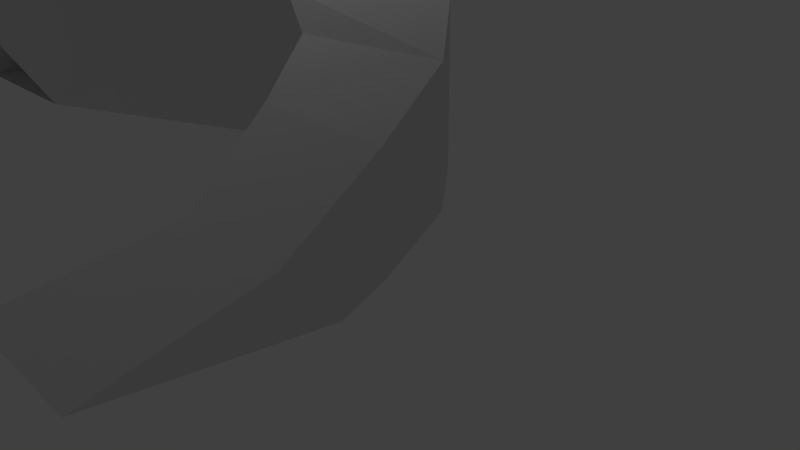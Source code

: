 # Source: spiral2.blend  (saved by Blender 2.73.0; exported with 4.5.12 LTS)
import bpy
from mathutils import Matrix  # noqa: F401  (used for matrix-valued properties, if any)

bpy.ops.wm.read_factory_settings(use_empty=True)
scene = bpy.context.scene
scene.name = 'Scene'

# ---- collections
col_collection_1 = bpy.data.collections.new('Collection 1'); scene.collection.children.link(col_collection_1)

# ---- materials (node trees are filled in below, after node groups)
mat_material_003 = bpy.data.materials.new('Material.003')
mat_material_003.alpha_threshold = 0.0
mat_material_003.use_transparent_shadow = False
mat_material_003.roughness = 0.5
mat_material_003.line_color = (0.0, 0.0, 0.0, 1.0)
mat_material_002 = bpy.data.materials.new('Material.002')
mat_material_002.alpha_threshold = 0.0
mat_material_002.use_transparent_shadow = False
mat_material_002.roughness = 0.5
mat_material_002.line_color = (0.0, 0.0, 0.0, 1.0)
mat_material_004 = bpy.data.materials.new('Material.004')
mat_material_004.alpha_threshold = 0.0
mat_material_004.use_transparent_shadow = False
mat_material_004.roughness = 0.5
mat_material_004.line_color = (0.0, 0.0, 0.0, 1.0)

# ---- material node trees

# ---- world
world_world = bpy.data.worlds.new('World'); scene.world = world_world
world_world.color = (0.05088, 0.05088, 0.05088)
world_world.use_sun_shadow = False
world_world.sun_shadow_jitter_overblur = 0.0
world_world.cycles.sampling_method = 'MANUAL'
world_world.cycles.sample_map_resolution = 256

# ---- cameras
cam_camera = bpy.data.cameras.new('Camera')
cam_camera.clip_end = 100.0
cam_camera.lens = 35.0
cam_camera.sensor_width = 32.0
cam_camera.sensor_height = 18.0
cam_camera.ortho_scale = 7.314
cam_camera.dof.focus_distance = 0.0
cam_camera.dof.aperture_fstop = 128.0

# ---- lights
light_lamp = bpy.data.lights.new('Lamp', 'POINT')
light_lamp.transmission_factor = 0.0
light_lamp.cutoff_distance = 30.0
light_lamp.energy = 100.0
light_lamp.shadow_buffer_clip_start = 1.001
light_lamp.shadow_soft_size = 0.1
light_lamp.shadow_maximum_resolution = 0.006
light_lamp.use_absolute_resolution = True
light_lamp.cycles.use_multiple_importance_sampling = False

# ---- meshes
me_cube_003 = bpy.data.meshes.new('Cube.003')
me_cube_003.from_pydata([(0.4147, 13.95, 6.211), (-14.1, 7.012, 2.568), (-14.1, 6.166, 23.85), (-13.4, 6.824, 2.568), (-13.82, 6.091, 23.85), (-12.88, 6.308, 2.568), (-13.61, 5.885, 23.85), (-12.69, 5.604, 2.568), (-13.54, 5.604, 23.85), (-12.88, 4.9, 2.568), (-13.61, 5.324, 23.85), (-13.4, 4.385, 2.568), (-13.82, 5.118, 23.85), (-14.1, 4.196, 2.568), (-14.1, 5.043, 23.85), (-14.8, 4.385, 2.568), (-14.38, 5.118, 23.85), (-15.32, 4.9, 2.568), (-14.59, 5.324, 23.85), (-15.51, 5.604, 2.568), (-14.66, 5.604, 23.85), (-15.32, 6.308, 2.568), (-14.59, 5.885, 23.85), (-14.8, 6.824, 2.568), (-14.38, 6.091, 23.85), (-14.1, 4.865, 19.39), (-14.1, 4.899, 20.24), (-13.74, 4.973, 19.65), (-14.46, 4.975, 19.71), (-14.1, 4.865, 19.39), (-14.1, 4.899, 20.24), (-13.87, 1.709, 19.68), (-14.33, 1.71, 19.72), (-14.1, 1.64, 19.52), (-14.1, 1.661, 20.06), (-14.87, 5.604, 17.34), (-14.93, 5.604, 16.22), (-14.8, 5.118, 16.56), (-14.8, 6.116, 16.63), (-19.38, 4.914, 16.64), (-19.38, 4.443, 16.6), (-19.42, 4.679, 17.0), (-19.46, 4.679, 16.4), (-13.23, 6.109, 13.03), (-13.18, 6.137, 11.05), (-14.09, 6.504, 11.85), (-13.05, 5.283, 11.66), (-7.231, 9.568, 12.2), (-7.206, 9.582, 11.41), (-7.501, 9.77, 11.82), (-7.139, 9.219, 11.72), (-14.1, 6.21, 22.58), (-14.1, 6.25, 21.86), (-14.35, 6.163, 22.16), (-13.86, 6.148, 22.2), (-14.48, 7.639, 22.48), (-14.48, 7.658, 22.06), (-14.6, 7.616, 22.2), (-14.36, 7.609, 22.22), (-10.16, 9.867, 3.099), (-13.02, 11.85, 3.099), (-15.04, 11.86, 3.099), (-17.76, 9.955, 3.099), (-1.624, -2.497, -1.0), (-4.477, -2.497, -1.0), (-0.9463, 0.1134, 0.1235), (-3.043, 0.1134, 0.1235), (-1.307, 2.162, 1.075), (-3.951, 2.162, 1.075), (-2.252, 4.296, 1.625), (-5.141, 3.833, 1.614), (-3.723, 5.98, 2.106), (-1.307, 2.162, -0.9758), (-2.941, 2.162, -0.9758), (-0.9463, 1.052, -1.0), (-2.477, 1.052, -1.0), (-6.222, 4.337, 2.17), (-4.88, 6.748, 2.473), (-6.534, 6.998, 2.697), (-7.176, 4.497, 2.445), (-8.643, 4.13, 3.023), (-8.639, 7.275, 3.096), (-2.252, 4.296, -0.9101), (-3.918, 3.833, -0.9213), (-6.534, 6.998, -1.024), (-7.176, 4.838, -1.067), (-4.88, 6.748, -0.9917), (-3.723, 5.98, -1.067), (-5.607, 4.634, -1.03), (-10.15, 1.515, 3.023), (-13.0, -0.1238, 3.023), (-15.03, -0.4809, 3.023), (-17.74, 1.427, 3.023), (-27.49, 10.65, -1.041), (-26.76, 13.85, -1.041), (-24.56, 14.2, -1.041), (-25.51, 10.3, -1.041), (-27.49, 11.59, 0.08263), (-24.89, 11.59, 0.08263), (-27.13, 9.538, 1.034), (-24.53, 9.538, 1.034), (-26.18, 7.405, 1.584), (-23.55, 7.867, 1.573), (-25.01, 5.721, 2.065), (-27.13, 9.538, -1.017), (-24.53, 9.538, -1.017), (-22.22, 7.214, 2.129), (-23.28, 4.952, 2.432), (-21.62, 4.703, 2.656), (-20.98, 7.149, 2.404), (-19.51, 7.389, 2.982), (-19.52, 4.483, 3.055), (-26.18, 7.405, -0.951), (-23.55, 7.867, -0.9622), (-23.44, 7.067, -1.07), (-21.62, 4.355, -0.9664), (-20.98, 6.81, -1.108), (-23.28, 4.605, -1.033), (-24.71, 5.373, -1.108), (-21.86, 7.067, -1.07), (-12.46, 2.229, -0.9968), (-15.55, 2.068, -0.9264), (-12.9, 8.712, -0.9679), (-15.98, 8.551, -1.051), (-10.16, 9.868, 2.983), (-13.02, 11.85, 2.983), (-15.04, 11.86, 2.983), (-17.76, 9.956, 2.983), (-8.643, 4.13, 2.907), (-8.639, 7.276, 2.98), (-10.14, 1.516, 2.907), (-13.0, -0.123, 2.907), (-15.03, -0.4801, 2.907), (-17.74, 1.428, 2.907), (-19.51, 7.39, 2.866), (-19.52, 4.484, 2.939)], [(113, 114), (106, 114), (119, 114)], [(123, 121, 115, 116), (84, 85, 120, 122), (121, 120, 122, 123), (1, 52, 51, 2, 4, 54, 45, 3), (3, 45, 54, 4, 6, 43, 44, 5), (5, 44, 43, 6, 8, 46, 7), (7, 46, 8, 10, 9), (9, 10, 12, 27, 11), (11, 27, 12, 14, 26, 25, 13), (13, 25, 26, 14, 16, 28, 15), (15, 28, 16, 18, 37, 17), (17, 37, 18, 20, 35, 36, 19), (19, 36, 35, 20, 22, 38, 21), (4, 2, 24, 22, 20, 18, 16, 14, 12, 10, 8, 6), (23, 53, 24, 2, 51, 52, 1), (21, 38, 22, 24, 53, 23), (1, 3, 5, 7, 9, 11, 13, 15, 17, 19, 21, 23), (26, 25, 29, 30), (32, 34, 30, 28), (33, 31, 34, 32), (31, 27, 30, 34), (31, 33, 25, 27), (32, 28, 29, 33), (37, 40, 42, 36), (37, 35, 41, 40), (38, 39, 41, 35), (42, 40, 41, 39), (38, 36, 42, 39), (45, 49, 48, 44), (45, 43, 47, 49), (46, 50, 47, 43), (46, 44, 48, 50), (43, 44, 48, 47), (54, 58, 55, 51), (54, 52, 56, 58), (53, 57, 56, 52), (53, 51, 55, 57), (52, 51, 55, 56), (64, 63, 65, 66), (66, 75, 64), (68, 67, 72, 73), (63, 74, 65), (74, 75, 73, 72), (71, 77, 76), (69, 71, 76, 70), (79, 76, 77, 78), (81, 80, 79, 78), (82, 72, 73, 83), (104, 93, 96, 105), (82, 83, 88, 87), (108, 115, 116, 109), (86, 87, 88), (76, 88, 86, 77), (71, 87, 86, 77), (77, 86, 84, 78), (76, 79, 85, 88), (78, 84, 85, 79), (93, 94, 95, 96), (94, 93, 97), (96, 95, 98), (95, 94, 97, 98), (97, 93, 96, 98), (103, 101, 112, 118), (97, 99, 100, 98), (100, 99, 104, 105), (104, 99, 97, 93), (101, 99, 104, 112), (103, 107, 106), (101, 103, 106, 102), (109, 106, 107, 108), (111, 110, 109, 108), (112, 104, 105, 113), (113, 102, 106, 119), (101, 102, 100, 99), (119, 116, 115, 117), (117, 118, 119), (106, 119, 117, 107), (103, 118, 117, 107), (107, 117, 115, 108), (106, 109, 116, 119), (88, 85, 84, 86), (61, 91, 121, 123), (91, 92, 121), (90, 120, 89), (85, 79, 80, 89, 120), (121, 92, 111, 108, 115), (60, 59, 122), (62, 61, 123), (78, 84, 122, 59, 81), (62, 123, 116, 109, 110), (60, 122, 120, 90), (110, 134, 135, 111), (91, 132, 131, 90), (60, 125, 126, 61), (68, 67, 69, 70), (67, 68, 66, 65), (66, 68, 73, 75), (65, 74, 72, 67), (69, 67, 72, 82), (68, 70, 83, 73), (70, 76, 88, 83), (74, 63, 64, 75), (69, 82, 87, 71), (105, 96, 98, 100), (105, 100, 102, 113), (127, 126, 132, 133, 135, 134), (125, 124, 129, 128, 130, 131), (132, 126, 125, 131), (81, 129, 124, 59), (62, 127, 134, 110), (111, 135, 133, 92), (92, 133, 132, 91), (90, 131, 130, 89), (89, 130, 128, 80), (80, 128, 129, 81), (61, 126, 127, 62), (59, 124, 125, 60), (60, 61, 91, 90), (91, 61, 62, 110, 111, 92), (81, 59, 60, 90, 89, 80), (112, 113, 119, 118)])
me_cube_003.polygons.foreach_set('material_index', [0, 0, 0, 0, 0, 0, 0, 0, 0, 0, 0, 0, 0, 0, 0, 0, 0, 0, 0, 0, 0, 0, 0, 0, 0, 0, 0, 0, 0, 0, 0, 0, 0, 0, 0, 0, 0, 0, 0, 0, 0, 0, 0, 0, 0, 0, 0, 0, 0, 0, 0, 0, 0, 0, 0, 0, 0, 2, 2, 2, 2, 2, 0, 0, 2, 0, 0, 2, 2, 2, 2, 2, 0, 0, 0, 2, 2, 2, 2, 2, 0, 0, 0, 0, 0, 0, 0, 0, 0, 0, 0, 2, 0, 0, 0, 0, 0, 0, 0, 0, 0, 0, 0, 0, 0, 0, 0, 0, 0, 0, 0, 0, 0, 0, 0, 0, 0, 0, 0, 0, 0])
me_cube_003.materials.append(mat_material_003)
me_cube_003.materials.append(mat_material_002)
me_cube_003.materials.append(mat_material_004)
me_cube_003.use_remesh_preserve_volume = False
me_cube_003.use_remesh_preserve_attributes = False
me_cube_003.use_mirror_x = True
me_cube_003.update()

# ---- objects
ob_lamp = bpy.data.objects.new('Lamp', light_lamp)
ob_camera = bpy.data.objects.new('Camera', cam_camera)
ob_cube_000 = bpy.data.objects.new('Cube.000', me_cube_003)

# ---- transforms, parenting, visibility, modifiers, constraints
ob_lamp.location = (-7.243, 3.96, 7.817)
ob_lamp.rotation_euler = (0.6503, 0.05522, 1.866)
ob_lamp.lock_rotations_4d = False
ob_lamp.empty_display_type = 'ARROWS'
ob_lamp.color = (0.0, 0.0, 0.0, 0.0)
ob_lamp.lineart.crease_threshold = 0.0
ob_camera.location = (7.481, -6.508, 5.344)
ob_camera.rotation_euler = (1.109, 0.01082, 0.8149)
ob_camera.lock_rotations_4d = False
ob_camera.empty_display_type = 'ARROWS'
ob_camera.color = (0.0, 0.0, 0.0, 0.0)
ob_camera.display_type = 'WIRE'
ob_camera.lineart.crease_threshold = 0.0
ob_cube_000.location = (0.6953, -1.435, 0.02872)
ob_cube_000.lock_rotations_4d = False
ob_cube_000.empty_display_type = 'ARROWS'
ob_cube_000.lineart.crease_threshold = 0.0
ob_cube_000.use_mesh_mirror_x = True

# ---- collection membership
col_collection_1.objects.link(ob_lamp)
col_collection_1.objects.link(ob_camera)
col_collection_1.objects.link(ob_cube_000)

# ---- scene / render settings (as saved in the file)
scene.camera = ob_camera
scene.frame_start = 1; scene.frame_end = 250; scene.frame_set(1)
scene.render.engine = 'BLENDER_EEVEE_NEXT'
scene.render.resolution_percentage = 50
scene.render.dither_intensity = 0.0
scene.cycles.use_denoising = False
scene.cycles.samples = 10
scene.cycles.sampling_pattern = 'TABULATED_SOBOL'
scene.cycles.light_sampling_threshold = 0.0
scene.cycles.use_adaptive_sampling = False
scene.cycles.use_light_tree = False
scene.cycles.blur_glossy = 0.0
scene.cycles.pixel_filter_type = 'GAUSSIAN'
scene.cycles.sample_clamp_indirect = 0.0
scene.view_settings.view_transform = 'Standard'
bpy.context.view_layer.update()
